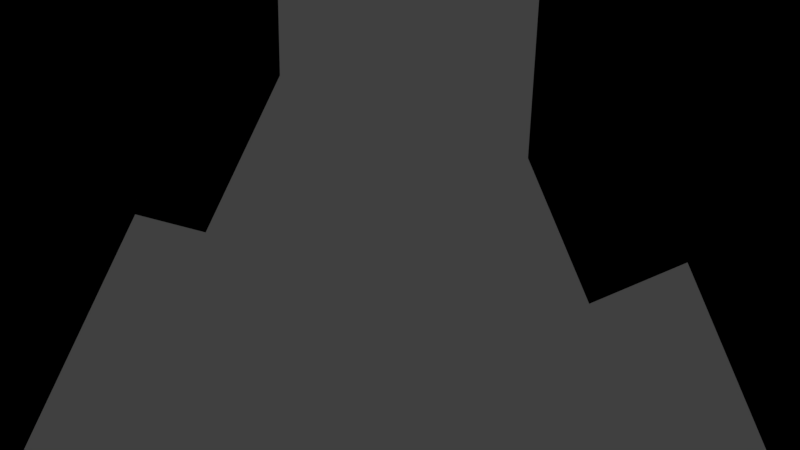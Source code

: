 # Source: downtown_generic_simpler.blend  (saved by Blender 2.78.0; exported with 4.5.12 LTS)
import bpy
from mathutils import Matrix  # noqa: F401  (used for matrix-valued properties, if any)

bpy.ops.wm.read_factory_settings(use_empty=True)
scene = bpy.context.scene
scene.name = 'Scene'

# ---- collections
col_collection_1 = bpy.data.collections.new('Collection 1'); scene.collection.children.link(col_collection_1)

# ---- materials (node trees are filled in below, after node groups)
mat_material = bpy.data.materials.new('Material')
mat_material.alpha_threshold = 0.0
mat_material.use_transparent_shadow = False
mat_material.roughness = 0.5
mat_material.line_color = (0.0, 0.0, 0.0, 1.0)

# ---- material node trees

# ---- world
world_world = bpy.data.worlds.new('World'); scene.world = world_world
world_world.color = (0.05088, 0.05088, 0.05088)
world_world.use_sun_shadow = False
world_world.sun_shadow_jitter_overblur = 0.0
world_world.cycles.sampling_method = 'MANUAL'

# ---- cameras
cam_camera = bpy.data.cameras.new('Camera')
cam_camera.clip_end = 100.0
cam_camera.lens = 35.0
cam_camera.sensor_width = 32.0
cam_camera.sensor_height = 18.0
cam_camera.ortho_scale = 7.314
cam_camera.dof.focus_distance = 0.0
cam_camera.dof.aperture_fstop = 128.0

# ---- lights
light_lamp_003 = bpy.data.lights.new('Lamp.003', 'POINT')
light_lamp_003.transmission_factor = 0.0
light_lamp_003.cutoff_distance = 30.0
light_lamp_003.energy = 100.0
light_lamp_003.shadow_buffer_clip_start = 1.001
light_lamp_003.shadow_soft_size = 0.1
light_lamp_003.shadow_maximum_resolution = 0.006
light_lamp_003.use_absolute_resolution = True
light_lamp_002 = bpy.data.lights.new('Lamp.002', 'POINT')
light_lamp_002.transmission_factor = 0.0
light_lamp_002.cutoff_distance = 30.0
light_lamp_002.energy = 100.0
light_lamp_002.shadow_buffer_clip_start = 1.001
light_lamp_002.shadow_soft_size = 0.1
light_lamp_002.shadow_maximum_resolution = 0.006
light_lamp_002.use_absolute_resolution = True
light_lamp_001 = bpy.data.lights.new('Lamp.001', 'POINT')
light_lamp_001.transmission_factor = 0.0
light_lamp_001.cutoff_distance = 30.0
light_lamp_001.energy = 100.0
light_lamp_001.shadow_buffer_clip_start = 1.001
light_lamp_001.shadow_soft_size = 0.1
light_lamp_001.shadow_maximum_resolution = 0.006
light_lamp_001.use_absolute_resolution = True
light_lamp = bpy.data.lights.new('Lamp', 'POINT')
light_lamp.transmission_factor = 0.0
light_lamp.cutoff_distance = 30.0
light_lamp.energy = 100.0
light_lamp.shadow_buffer_clip_start = 1.001
light_lamp.shadow_soft_size = 0.1
light_lamp.shadow_maximum_resolution = 0.006
light_lamp.use_absolute_resolution = True

# ---- meshes
me_cube = bpy.data.meshes.new('Cube')
me_cube.from_pydata([(39.72, -77.39, -184.6), (-78.82, -77.38, -184.6), (-78.82, 77.5, -184.6), (78.95, 77.5, -58.0), (78.95, -77.39, -58.0), (-78.82, -77.38, -58.0), (-78.82, 77.5, -58.0), (78.95, 77.5, -73.26), (-78.82, -77.38, -73.26), (-78.82, 77.5, -73.26), (39.72, 77.5, -184.6), (78.95, -77.39, -73.26), (39.72, 77.5, -79.02), (-78.82, -77.38, -79.02), (-78.82, 77.5, -79.02), (39.72, -77.39, -79.02), (64.43, 62.98, 217.5), (64.43, -62.86, 217.5), (-64.29, 62.98, 217.5), (-64.29, -62.86, 217.5), (78.95, 77.5, 217.5), (78.95, -77.39, 217.5), (-78.82, 77.5, 217.5), (-78.82, -77.38, 217.5), (64.43, 62.98, 209.2), (64.43, -62.86, 209.2), (-64.29, 62.98, 209.2), (-64.29, -62.86, 209.2), (-78.82, -55.26, -184.6), (-78.82, -33.13, -184.6), (-78.82, -11.01, -184.6), (-78.82, 11.12, -184.6), (-78.82, 33.25, -184.6), (-78.82, 55.37, -184.6), (73.39, 49.55, -52.17), (73.39, 39.07, -52.17), (73.39, 5.292, -52.17), (73.39, -5.178, -52.17), (73.39, -38.96, -52.17), (73.39, -49.43, -52.17), (-72.62, -50.02, -52.76), (-72.62, -38.37, -52.76), (-72.62, -5.77, -52.76), (-72.62, 5.885, -52.76), (-72.62, 38.48, -52.76), (-72.62, 50.14, -52.76), (-2.302, 0.0572, -184.6), (78.95, 55.37, -73.26), (78.95, 33.25, -73.26), (78.95, 11.12, -73.26), (78.95, -11.01, -73.26), (78.95, -33.13, -73.26), (78.95, -55.26, -73.26), (39.72, 55.37, -79.02), (39.72, 33.25, -79.02), (39.72, 11.12, -79.02), (39.72, -11.01, -79.02), (39.72, -33.13, -79.02), (39.72, -55.26, -79.02), (78.95, 55.37, 217.5), (78.95, 33.25, 217.5), (78.95, 11.12, 217.5), (78.95, -11.01, 217.5), (78.95, -33.13, 217.5), (78.95, -55.26, 217.5), (-78.82, -55.26, 217.5), (-78.82, -33.13, 217.5), (-78.82, -11.01, 217.5), (-78.82, 11.12, 217.5), (-78.82, 33.25, 217.5), (-78.82, 55.37, 217.5), (64.43, 45.0, 217.5), (64.43, 27.02, 217.5), (64.43, 9.045, 217.5), (64.43, -8.931, 217.5), (64.43, -26.91, 217.5), (64.43, -44.88, 217.5), (-64.29, -44.88, 217.5), (-64.29, -26.91, 217.5), (-64.29, -8.931, 217.5), (-64.29, 9.046, 217.5), (-64.29, 27.02, 217.5), (-64.29, 45.0, 217.5), (64.43, 45.0, 209.2), (64.43, 27.02, 209.2), (64.43, 9.045, 209.2), (64.43, -8.931, 209.2), (64.43, -26.91, 209.2), (64.43, -44.88, 209.2), (-64.29, -44.88, 209.2), (-64.29, -26.91, 209.2), (-64.29, -8.931, 209.2), (-64.29, 9.046, 209.2), (-64.29, 27.02, 209.2), (-64.29, 45.0, 209.2), (59.33, 77.5, -76.14), (-78.82, -77.38, -76.14), (-78.82, 77.5, -76.14), (59.33, -77.39, -76.14), (59.33, 55.37, -76.14), (59.33, 33.25, -76.14), (59.33, 11.12, -76.14), (59.33, -11.01, -76.14), (59.33, -33.13, -76.14), (59.33, -55.26, -76.14), (59.18, 77.5, -124.1), (78.64, 77.5, -124.1), (59.18, -77.39, -124.1), (78.64, -77.39, -124.1), (78.64, -55.26, -124.1), (78.64, 55.37, -124.1), (78.64, 33.25, -124.1), (78.64, 11.12, -124.1), (78.64, -11.01, -124.1), (78.64, -33.13, -124.1), (59.13, 55.37, -132.7), (59.13, 33.25, -132.7), (59.13, 11.12, -132.7), (59.13, -11.01, -132.7), (59.13, -33.13, -132.7), (59.13, -55.26, -132.7), (78.95, -77.39, 205.9), (-78.82, -77.38, 205.9), (78.95, 77.5, 205.9), (-78.82, 77.5, 205.9), (-72.62, 50.14, 200.7), (-72.62, 38.48, 200.7), (-72.62, 5.885, 200.7), (-72.62, -5.77, 200.7), (-72.62, -38.37, 200.7), (-72.62, -50.02, 200.7), (73.39, -49.43, 200.1), (73.39, -38.96, 200.1), (73.39, -5.178, 200.1), (73.39, 5.292, 200.1), (73.39, 39.07, 200.1), (73.39, 49.55, 200.1), (78.95, 55.37, -58.0), (78.95, 33.25, -58.0), (78.95, 11.12, -58.0), (78.95, -11.01, -58.0), (78.95, -33.13, -58.0), (78.95, -55.26, -58.0), (78.95, -55.26, 205.9), (78.95, -33.13, 205.9), (78.95, -11.01, 205.9), (78.95, 11.12, 205.9), (78.95, 33.25, 205.9), (78.95, 55.37, 205.9), (-78.82, -77.38, -124.1), (39.72, 77.5, -124.1), (39.72, -77.39, -124.1), (39.72, 55.37, -124.1), (39.72, 33.25, -124.1), (39.72, 11.12, -124.1), (39.72, -11.01, -124.1), (39.72, -33.13, -124.1), (39.72, -55.26, -124.1), (78.64, -55.26, -184.6), (78.64, -77.39, -184.6), (78.64, 77.5, -184.6), (78.64, 55.37, -184.6), (78.64, 33.25, -184.6), (78.64, 11.12, -184.6), (78.64, -11.01, -184.6), (78.64, -33.13, -184.6), (59.18, -55.26, -124.1), (-78.82, -77.38, -101.6), (59.18, 55.37, -124.1), (59.18, 77.5, -184.6), (59.18, -33.13, -124.1), (59.18, -11.01, -124.1), (59.18, -77.39, -184.6), (59.18, 11.12, -124.1), (59.18, 33.25, -124.1), (39.72, 77.5, -101.6), (39.72, -77.39, -101.6), (39.72, 55.37, -101.6), (39.72, 33.25, -101.6), (39.72, 11.12, -101.6), (39.72, -11.01, -101.6), (39.72, -33.13, -101.6), (39.72, -55.26, -101.6), (32.58, 55.37, -79.02), (32.58, 33.25, -79.02), (32.58, 11.12, -79.02), (32.58, -11.01, -79.02), (32.58, -33.13, -79.02), (32.58, -55.26, -79.02), (32.58, 55.37, -101.6), (32.58, 55.37, -124.1), (32.58, 33.25, -101.6), (32.58, 33.25, -124.1), (32.58, 11.12, -101.6), (32.58, 11.12, -124.1), (32.58, -11.01, -101.6), (32.58, -11.01, -124.1), (32.58, -33.13, -101.6), (32.58, -33.13, -124.1), (32.58, -55.26, -101.6), (32.58, -55.26, -124.1), (-78.82, -55.26, -58.0), (-78.82, -33.13, -58.0), (-78.82, -11.01, -58.0), (-78.82, 11.12, -58.0), (-78.82, 33.25, -58.0), (-78.82, 55.37, -58.0), (-78.82, 55.37, 205.9), (-78.82, 33.25, 205.9), (-78.82, 11.12, 205.9), (-78.82, -11.01, 205.9), (-78.82, -33.13, 205.9), (-78.82, -55.26, 205.9), (22.78, -77.39, -184.6), (5.849, -77.39, -184.6), (-11.08, -77.39, -184.6), (-28.02, -77.39, -184.6), (-44.95, -77.39, -184.6), (-61.88, -77.38, -184.6), (50.24, 67.88, -51.83), (40.05, 67.88, -51.83), (5.164, 67.88, -51.83), (-5.028, 67.88, -51.83), (-39.91, 67.88, -51.83), (-50.11, 67.88, -51.83), (51.09, -70.4, -52.67), (39.2, -70.4, -52.67), (6.009, -70.4, -52.67), (-5.873, -70.4, -52.67), (-39.07, -70.4, -52.67), (-50.95, -70.4, -52.67), (56.41, 77.5, -73.26), (33.88, 77.5, -73.26), (11.34, 77.5, -73.26), (-11.2, 77.5, -73.26), (-33.74, 77.5, -73.26), (-56.28, 77.5, -73.26), (22.78, 77.5, -79.02), (5.849, 77.5, -79.02), (-11.08, 77.5, -79.02), (-28.02, 77.5, -79.02), (-44.95, 77.5, -79.02), (-61.88, 77.5, -79.02), (22.78, 77.5, -184.6), (5.849, 77.5, -184.6), (-11.08, 77.5, -184.6), (-28.02, 77.5, -184.6), (-44.95, 77.5, -184.6), (-61.88, 77.5, -184.6), (56.41, -77.39, -73.26), (33.88, -77.39, -73.26), (11.34, -77.39, -73.26), (-11.2, -77.39, -73.26), (-33.74, -77.38, -73.26), (-56.28, -77.38, -73.26), (22.78, -77.39, -79.02), (5.849, -77.39, -79.02), (-11.08, -77.39, -79.02), (-28.02, -77.38, -79.02), (-44.95, -77.38, -79.02), (-61.88, -77.38, -79.02), (56.41, 77.5, 217.5), (33.88, 77.5, 217.5), (11.34, 77.5, 217.5), (-11.2, 77.5, 217.5), (-33.74, 77.5, 217.5), (-56.28, 77.5, 217.5), (56.41, -77.39, 217.5), (33.88, -77.39, 217.5), (11.34, -77.39, 217.5), (-11.2, -77.39, 217.5), (-33.74, -77.39, 217.5), (-56.28, -77.38, 217.5), (46.04, 62.98, 217.5), (27.65, 62.98, 217.5), (9.263, 62.98, 217.5), (-9.126, 62.98, 217.5), (-27.52, 62.98, 217.5), (-45.9, 62.98, 217.5), (46.04, -62.86, 217.5), (27.65, -62.86, 217.5), (9.263, -62.86, 217.5), (-9.126, -62.86, 217.5), (-27.52, -62.86, 217.5), (-45.9, -62.86, 217.5), (46.04, 62.98, 209.2), (27.65, 62.98, 209.2), (9.263, 62.98, 209.2), (-9.126, 62.98, 209.2), (-27.52, 62.98, 209.2), (-45.9, 62.98, 209.2), (46.04, -62.86, 209.2), (27.65, -62.86, 209.2), (9.263, -62.86, 209.2), (-9.126, -62.86, 209.2), (-27.52, -62.86, 209.2), (-45.9, -62.86, 209.2), (0.06806, 0.05719, 209.2), (39.6, 77.5, -76.14), (19.86, 77.5, -76.14), (0.1266, 77.5, -76.14), (-19.61, 77.5, -76.14), (-39.35, 77.5, -76.14), (-59.08, 77.5, -76.14), (39.6, -77.39, -76.14), (19.86, -77.39, -76.14), (0.1266, -77.39, -76.14), (-19.61, -77.38, -76.14), (-39.35, -77.38, -76.14), (-59.08, -77.38, -76.14), (-50.11, 67.88, 199.7), (-39.91, 67.88, 199.7), (-5.028, 67.88, 199.7), (5.164, 67.88, 199.7), (40.05, 67.88, 199.7), (50.24, 67.88, 199.7), (51.09, -70.4, 200.6), (39.2, -70.4, 200.6), (6.009, -70.4, 200.6), (-5.873, -70.4, 200.6), (-39.07, -70.4, 200.6), (-50.95, -70.4, 200.6), (56.41, 77.5, -58.0), (33.88, 77.5, -58.0), (11.34, 77.5, -58.0), (-11.2, 77.5, -58.0), (-33.74, 77.5, -58.0), (-56.28, 77.5, -58.0), (-56.28, 77.5, 205.9), (-33.74, 77.5, 205.9), (-11.2, 77.5, 205.9), (11.34, 77.5, 205.9), (33.88, 77.5, 205.9), (56.41, 77.5, 205.9), (56.41, -77.39, -58.0), (33.88, -77.39, -58.0), (11.34, -77.39, -58.0), (-11.2, -77.39, -58.0), (-33.74, -77.39, -58.0), (-56.28, -77.38, -58.0), (56.41, -77.39, 205.9), (33.88, -77.39, 205.9), (11.34, -77.39, 205.9), (-11.2, -77.39, 205.9), (-33.74, -77.39, 205.9), (-56.28, -77.38, 205.9)], [], [(46, 218, 1, 28), (340, 121, 21, 267), (52, 142, 4, 11), (254, 339, 5, 8), (33, 206, 6, 9), (327, 236, 9, 6), (33, 9, 97), (309, 254, 8, 96), (95, 7, 106, 105), (182, 58, 15, 176), (218, 260, 13, 167), (33, 14, 2), (303, 242, 14, 97), (279, 17, 25, 291), (148, 123, 20, 59), (212, 122, 23, 65), (328, 124, 22, 266), (76, 17, 21, 64), (273, 16, 20, 261), (284, 19, 23, 272), (82, 18, 22, 70), (297, 89, 27, 296), (71, 16, 24, 83), (77, 19, 27, 89), (278, 18, 26, 290), (18, 82, 94, 26), (82, 81, 93, 94), (81, 80, 92, 93), (80, 79, 91, 92), (79, 78, 90, 91), (78, 77, 89, 90), (17, 76, 88, 25), (76, 75, 87, 88), (75, 74, 86, 87), (74, 73, 85, 86), (73, 72, 84, 85), (72, 71, 83, 84), (290, 26, 94, 297), (297, 94, 93), (297, 93, 92), (297, 92, 91), (297, 91, 90), (297, 90, 89), (19, 77, 65, 23), (77, 78, 66, 65), (78, 79, 67, 66), (79, 80, 68, 67), (80, 81, 69, 68), (81, 82, 70, 69), (16, 71, 59, 20), (71, 72, 60, 59), (72, 73, 61, 60), (73, 74, 62, 61), (74, 75, 63, 62), (75, 76, 64, 63), (124, 207, 70, 22), (207, 208, 69, 70), (208, 209, 68, 69), (209, 210, 67, 68), (210, 211, 66, 67), (211, 212, 65, 66), (121, 143, 64, 21), (143, 144, 63, 64), (144, 145, 62, 63), (145, 146, 61, 62), (146, 147, 60, 61), (147, 148, 59, 60), (167, 13, 28), (175, 12, 53, 177), (157, 156, 198, 200), (178, 54, 55, 179), (56, 180, 195, 186), (180, 56, 57, 181), (182, 157, 200, 199), (48, 49, 112, 111), (99, 47, 48, 100), (52, 11, 108, 109), (101, 49, 50, 102), (101, 100, 116, 117), (103, 51, 52, 104), (96, 8, 28), (8, 5, 201, 28), (28, 201, 202, 29), (29, 202, 203, 30), (30, 203, 204, 31), (31, 204, 205, 32), (32, 205, 206, 33), (7, 3, 137, 47), (47, 137, 138, 48), (48, 138, 139, 49), (49, 139, 140, 50), (50, 140, 141, 51), (51, 141, 142, 52), (248, 46, 33, 2), (46, 32, 33), (46, 31, 32), (46, 30, 31), (46, 29, 30), (46, 28, 29), (13, 96, 28), (57, 103, 104, 58), (56, 102, 103, 57), (55, 101, 102, 56), (54, 100, 101, 55), (53, 99, 100, 54), (12, 95, 99, 53), (236, 303, 97, 9), (58, 104, 98, 15), (260, 309, 96, 13), (33, 97, 14), (120, 109, 108, 107), (105, 106, 110, 115), (116, 111, 112, 117), (118, 113, 114, 119), (47, 99, 115, 110), (99, 95, 105, 115), (100, 48, 111, 116), (50, 51, 114, 113), (49, 101, 117, 112), (98, 104, 120, 107), (102, 50, 113, 118), (51, 103, 119, 114), (103, 102, 118, 119), (11, 98, 107, 108), (7, 47, 110, 106), (104, 52, 109, 120), (35, 34, 136, 135), (139, 138, 147, 146), (37, 36, 134, 133), (141, 140, 145, 144), (39, 38, 132, 131), (4, 142, 143, 121), (41, 40, 130, 129), (203, 202, 211, 210), (43, 42, 128, 127), (205, 204, 209, 208), (45, 44, 126, 125), (6, 206, 207, 124), (327, 6, 124, 328), (201, 5, 122, 212), (137, 3, 123, 148), (334, 4, 121, 340), (34, 35, 138, 137), (36, 37, 140, 139), (38, 39, 142, 141), (39, 131, 143, 142), (132, 38, 141, 144), (37, 133, 145, 140), (134, 36, 139, 146), (35, 135, 147, 138), (136, 34, 137, 148), (135, 136, 148, 147), (133, 134, 146, 145), (131, 132, 144, 143), (46, 161, 162), (169, 105, 106, 160), (170, 166, 109, 114), (46, 169, 160, 161), (166, 107, 108, 109), (105, 168, 110, 106), (1, 149, 28), (218, 149, 1), (46, 165, 158), (165, 114, 109, 158), (164, 113, 114, 165), (163, 112, 113, 164), (162, 111, 112, 163), (161, 110, 111, 162), (160, 106, 110, 161), (158, 109, 108, 159), (171, 170, 114, 113), (107, 172, 159, 108), (46, 162, 163), (173, 171, 113, 112), (46, 163, 164), (174, 173, 112, 111), (172, 46, 158, 159), (46, 164, 165), (168, 174, 111, 110), (152, 153, 174, 168), (0, 46, 172), (153, 154, 173, 174), (154, 155, 171, 173), (151, 0, 172, 107), (155, 156, 170, 171), (150, 152, 168, 105), (157, 151, 107, 166), (46, 10, 169), (156, 157, 166, 170), (10, 150, 105, 169), (242, 248, 2, 14), (53, 54, 184, 183), (155, 180, 181, 156), (179, 55, 185, 193), (153, 178, 179, 154), (156, 181, 197, 198), (150, 175, 177, 152), (149, 167, 28), (218, 167, 149), (157, 182, 176, 151), (189, 183, 184, 191), (193, 185, 186, 195), (197, 187, 188, 199), (198, 197, 199, 200), (194, 193, 195, 196), (190, 189, 191, 192), (181, 57, 187, 197), (55, 56, 186, 185), (58, 182, 199, 188), (152, 177, 189, 190), (155, 154, 194, 196), (178, 153, 192, 191), (57, 58, 188, 187), (154, 179, 193, 194), (177, 53, 183, 189), (153, 152, 190, 192), (180, 155, 196, 195), (54, 178, 191, 184), (40, 41, 202, 201), (42, 43, 204, 203), (44, 45, 206, 205), (45, 125, 207, 206), (126, 44, 205, 208), (43, 127, 209, 204), (128, 42, 203, 210), (41, 129, 211, 202), (130, 40, 201, 212), (129, 130, 212, 211), (127, 128, 210, 209), (125, 126, 208, 207), (151, 176, 213), (12, 175, 243, 237), (237, 243, 244, 238), (238, 244, 245, 239), (239, 245, 246, 240), (240, 246, 247, 241), (241, 247, 248, 242), (175, 150, 243), (0, 151, 213), (5, 339, 345, 122), (230, 229, 320, 321), (338, 337, 343, 344), (228, 227, 318, 319), (336, 335, 341, 342), (226, 225, 316, 317), (3, 322, 333, 123), (219, 220, 314, 315), (323, 324, 331, 332), (221, 222, 312, 313), (325, 326, 329, 330), (223, 224, 310, 311), (15, 98, 304, 255), (255, 304, 305, 256), (256, 305, 306, 257), (257, 306, 307, 258), (258, 307, 308, 259), (259, 308, 309, 260), (7, 95, 298, 231), (231, 298, 299, 232), (232, 299, 300, 233), (233, 300, 301, 234), (234, 301, 302, 235), (235, 302, 303, 236), (10, 46, 243), (243, 46, 244), (244, 46, 245), (245, 46, 246), (246, 46, 247), (247, 46, 248), (87, 297, 88), (86, 297, 87), (85, 297, 86), (84, 297, 85), (83, 297, 84), (24, 285, 297, 83), (285, 286, 297), (286, 287, 297), (287, 288, 297), (288, 289, 297), (289, 290, 297), (16, 273, 285, 24), (273, 274, 286, 285), (274, 275, 287, 286), (275, 276, 288, 287), (276, 277, 289, 288), (277, 278, 290, 289), (88, 297, 291, 25), (297, 292, 291), (297, 293, 292), (297, 294, 293), (297, 295, 294), (297, 296, 295), (17, 279, 267, 21), (279, 280, 268, 267), (280, 281, 269, 268), (281, 282, 270, 269), (282, 283, 271, 270), (283, 284, 272, 271), (18, 278, 266, 22), (278, 277, 265, 266), (277, 276, 264, 265), (276, 275, 263, 264), (275, 274, 262, 263), (274, 273, 261, 262), (123, 333, 261, 20), (333, 332, 262, 261), (332, 331, 263, 262), (331, 330, 264, 263), (330, 329, 265, 264), (329, 328, 266, 265), (19, 284, 296, 27), (284, 283, 295, 296), (283, 282, 294, 295), (282, 281, 293, 294), (281, 280, 292, 293), (280, 279, 291, 292), (95, 12, 237, 298), (298, 237, 238, 299), (299, 238, 239, 300), (300, 239, 240, 301), (301, 240, 241, 302), (302, 241, 242, 303), (176, 15, 255, 213), (213, 255, 256, 214), (214, 256, 257, 215), (215, 257, 258, 216), (216, 258, 259, 217), (217, 259, 260, 218), (98, 11, 249, 304), (304, 249, 250, 305), (305, 250, 251, 306), (306, 251, 252, 307), (307, 252, 253, 308), (308, 253, 254, 309), (3, 7, 231, 322), (322, 231, 232, 323), (323, 232, 233, 324), (324, 233, 234, 325), (325, 234, 235, 326), (326, 235, 236, 327), (150, 10, 243), (11, 4, 334, 249), (249, 334, 335, 250), (250, 335, 336, 251), (251, 336, 337, 252), (252, 337, 338, 253), (253, 338, 339, 254), (122, 345, 272, 23), (345, 344, 271, 272), (344, 343, 270, 271), (343, 342, 269, 270), (342, 341, 268, 269), (341, 340, 267, 268), (46, 0, 213), (46, 213, 214), (46, 214, 215), (46, 215, 216), (46, 216, 217), (46, 217, 218), (220, 219, 322, 323), (222, 221, 324, 325), (224, 223, 326, 327), (311, 310, 328, 329), (313, 312, 330, 331), (315, 314, 332, 333), (219, 315, 333, 322), (314, 220, 323, 332), (221, 313, 331, 324), (312, 222, 325, 330), (223, 311, 329, 326), (310, 224, 327, 328), (225, 226, 335, 334), (227, 228, 337, 336), (229, 230, 339, 338), (317, 316, 340, 341), (319, 318, 342, 343), (321, 320, 344, 345), (230, 321, 345, 339), (320, 229, 338, 344), (228, 319, 343, 337), (318, 227, 336, 342), (226, 317, 341, 335), (316, 225, 334, 340)])
_uv = me_cube.uv_layers.new(name='UVMap')
_uv.uv.foreach_set('vector', [0.176, 0.3375, 0.1345, 0.3019, 0.1345, 0.2917, 0.1464, 0.2917, 0.1466, 0.05699, 0.1345, 0.05699, 0.1345, 0.05, 0.1466, 0.05, 0.2901, 0.2246, 0.2901, 0.2155, 0.302, 0.2155, 0.302, 0.2246, 0.207, 0.2246, 0.207, 0.2155, 0.219, 0.2155, 0.219, 0.2246, 0.3138, 0.05, 0.3138, 0.1261, 0.302, 0.1261, 0.302, 0.1169, 0.06207, 0.2155, 0.06207, 0.2246, 0.05, 0.2246, 0.05, 0.2155, 0.3138, 0.05, 0.302, 0.1169, 0.302, 0.1152, 0.2085, 0.2264, 0.207, 0.2246, 0.219, 0.2246, 0.219, 0.2264, 0.124, 0.2264, 0.1345, 0.2246, 0.1344, 0.2552, 0.1239, 0.2552, 0.1924, 0.3996, 0.1924, 0.4132, 0.1806, 0.4132, 0.1806, 0.3996, 0.21, 0.2915, 0.21, 0.2281, 0.219, 0.2281, 0.219, 0.2416, 0.3138, 0.05, 0.302, 0.1134, 0.302, 0.05, 0.06057, 0.2264, 0.05907, 0.2281, 0.05, 0.2281, 0.05, 0.2264, 0.3849, 0.3652, 0.3849, 0.3542, 0.3894, 0.3542, 0.3894, 0.3652, 0.2309, 0.05699, 0.219, 0.05699, 0.219, 0.05, 0.2309, 0.05, 0.3731, 0.2845, 0.3849, 0.2845, 0.3849, 0.2915, 0.3731, 0.2915, 0.06207, 0.05699, 0.05, 0.05699, 0.05, 0.05, 0.06207, 0.05, 0.06741, 0.3002, 0.05778, 0.3002, 0.05, 0.2915, 0.06185, 0.2915, 0.1252, 0.3113, 0.1252, 0.3002, 0.133, 0.2915, 0.133, 0.3051, 0.05778, 0.3665, 0.05778, 0.3775, 0.05, 0.3863, 0.05, 0.3727, 0.1155, 0.3775, 0.1252, 0.3775, 0.133, 0.3863, 0.1211, 0.3863, 0.2527, 0.3302, 0.2287, 0.3688, 0.219, 0.3688, 0.219, 0.3578, 0.2814, 0.3796, 0.2814, 0.3688, 0.2859, 0.3688, 0.2859, 0.3796, 0.2814, 0.4336, 0.2814, 0.4444, 0.2769, 0.4444, 0.2769, 0.4336, 0.3957, 0.4205, 0.3957, 0.4316, 0.3913, 0.4316, 0.3913, 0.4205, 0.2814, 0.3688, 0.2814, 0.3796, 0.2769, 0.3796, 0.2769, 0.3688, 0.2814, 0.3796, 0.2814, 0.3904, 0.2769, 0.3904, 0.2769, 0.3796, 0.2814, 0.3904, 0.2814, 0.4012, 0.2769, 0.4012, 0.2769, 0.3904, 0.2814, 0.4012, 0.2814, 0.412, 0.2769, 0.412, 0.2769, 0.4012, 0.2814, 0.412, 0.2814, 0.4228, 0.2769, 0.4228, 0.2769, 0.412, 0.2814, 0.4228, 0.2814, 0.4336, 0.2769, 0.4336, 0.2769, 0.4228, 0.2814, 0.4443, 0.2814, 0.4336, 0.2859, 0.4336, 0.2859, 0.4443, 0.2814, 0.4336, 0.2814, 0.4228, 0.2859, 0.4228, 0.2859, 0.4336, 0.2814, 0.4228, 0.2814, 0.412, 0.2859, 0.412, 0.2859, 0.4228, 0.2814, 0.412, 0.2814, 0.4012, 0.2859, 0.4012, 0.2859, 0.412, 0.2814, 0.4012, 0.2814, 0.3904, 0.2859, 0.3904, 0.2859, 0.4012, 0.2814, 0.3904, 0.2814, 0.3796, 0.2859, 0.3796, 0.2859, 0.3904, 0.2864, 0.3578, 0.2864, 0.3688, 0.2768, 0.3688, 0.2527, 0.3302, 0.2527, 0.3302, 0.2768, 0.3688, 0.2672, 0.3688, 0.2527, 0.3302, 0.2672, 0.3688, 0.2576, 0.3688, 0.2527, 0.3302, 0.2576, 0.3688, 0.2479, 0.3688, 0.2527, 0.3302, 0.2479, 0.3688, 0.2383, 0.3688, 0.2527, 0.3302, 0.2383, 0.3688, 0.2287, 0.3688, 0.05778, 0.3775, 0.06741, 0.3775, 0.06185, 0.3863, 0.05, 0.3863, 0.06741, 0.3775, 0.07703, 0.3775, 0.0737, 0.3863, 0.06185, 0.3863, 0.07703, 0.3775, 0.08666, 0.3775, 0.08555, 0.3863, 0.0737, 0.3863, 0.08666, 0.3775, 0.09629, 0.3775, 0.0974, 0.3863, 0.08555, 0.3863, 0.09629, 0.3775, 0.1059, 0.3775, 0.1093, 0.3863, 0.0974, 0.3863, 0.1059, 0.3775, 0.1155, 0.3775, 0.1211, 0.3863, 0.1093, 0.3863, 0.1252, 0.3002, 0.1155, 0.3002, 0.1211, 0.2915, 0.133, 0.2915, 0.1155, 0.3002, 0.1059, 0.3002, 0.1093, 0.2915, 0.1211, 0.2915, 0.1059, 0.3002, 0.09629, 0.3002, 0.0974, 0.2915, 0.1093, 0.2915, 0.09629, 0.3002, 0.08666, 0.3002, 0.08555, 0.2915, 0.0974, 0.2915, 0.08666, 0.3002, 0.07703, 0.3002, 0.0737, 0.2915, 0.08555, 0.2915, 0.07703, 0.3002, 0.06741, 0.3002, 0.06185, 0.2915, 0.0737, 0.2915, 0.302, 0.2845, 0.3138, 0.2845, 0.3138, 0.2915, 0.302, 0.2915, 0.3138, 0.2845, 0.3257, 0.2845, 0.3257, 0.2915, 0.3138, 0.2915, 0.3257, 0.2845, 0.3375, 0.2845, 0.3375, 0.2915, 0.3257, 0.2915, 0.3375, 0.2845, 0.3494, 0.2845, 0.3494, 0.2915, 0.3375, 0.2915, 0.3494, 0.2845, 0.3612, 0.2845, 0.3612, 0.2915, 0.3494, 0.2915, 0.3612, 0.2845, 0.3731, 0.2845, 0.3731, 0.2915, 0.3612, 0.2915, 0.302, 0.05699, 0.2901, 0.05699, 0.2901, 0.05, 0.302, 0.05, 0.2901, 0.05699, 0.2783, 0.05699, 0.2783, 0.05, 0.2901, 0.05, 0.2783, 0.05699, 0.2664, 0.05699, 0.2664, 0.05, 0.2783, 0.05, 0.2664, 0.05699, 0.2546, 0.05699, 0.2546, 0.05, 0.2664, 0.05, 0.2546, 0.05699, 0.2427, 0.05699, 0.2427, 0.05, 0.2546, 0.05, 0.2427, 0.05699, 0.2309, 0.05699, 0.2309, 0.05, 0.2427, 0.05, 0.3849, 0.0999, 0.3849, 0.1134, 0.3731, 0.05, 0.1687, 0.3996, 0.1687, 0.4132, 0.1569, 0.4132, 0.1569, 0.3996, 0.3478, 0.3712, 0.3478, 0.3579, 0.3516, 0.3579, 0.3516, 0.3712, 0.05, 0.3998, 0.05, 0.3863, 0.06185, 0.3863, 0.06185, 0.3998, 0.1237, 0.3863, 0.1237, 0.3998, 0.1199, 0.3998, 0.1199, 0.3863, 0.1806, 0.3996, 0.1806, 0.4132, 0.1687, 0.4132, 0.1687, 0.3996, 0.1123, 0.3998, 0.1123, 0.3863, 0.1161, 0.3863, 0.1161, 0.3998, 0.2427, 0.2246, 0.2546, 0.2246, 0.2546, 0.2552, 0.2427, 0.2552, 0.3126, 0.3712, 0.302, 0.3713, 0.302, 0.358, 0.3126, 0.358, 0.2901, 0.2246, 0.302, 0.2246, 0.302, 0.2552, 0.2901, 0.2552, 0.3126, 0.3447, 0.302, 0.3447, 0.302, 0.3314, 0.3126, 0.3314, 0.2546, 0.4028, 0.2427, 0.4028, 0.2427, 0.3688, 0.2546, 0.3688, 0.3126, 0.3181, 0.302, 0.3182, 0.302, 0.3049, 0.3126, 0.3048, 0.3849, 0.1152, 0.3849, 0.1169, 0.3731, 0.05, 0.3849, 0.1169, 0.3849, 0.1261, 0.3731, 0.1261, 0.3731, 0.05, 0.3731, 0.05, 0.3731, 0.1261, 0.3612, 0.1261, 0.3612, 0.05, 0.3612, 0.05, 0.3612, 0.1261, 0.3494, 0.1261, 0.3494, 0.05, 0.3494, 0.05, 0.3494, 0.1261, 0.3375, 0.1261, 0.3375, 0.05, 0.3375, 0.05, 0.3375, 0.1261, 0.3257, 0.1261, 0.3257, 0.05, 0.3257, 0.05, 0.3257, 0.1261, 0.3138, 0.1261, 0.3138, 0.05, 0.219, 0.2246, 0.219, 0.2155, 0.2309, 0.2155, 0.2309, 0.2246, 0.2309, 0.2246, 0.2309, 0.2155, 0.2427, 0.2155, 0.2427, 0.2246, 0.2427, 0.2246, 0.2427, 0.2155, 0.2546, 0.2155, 0.2546, 0.2246, 0.2546, 0.2246, 0.2546, 0.2155, 0.2664, 0.2155, 0.2664, 0.2246, 0.2664, 0.2246, 0.2664, 0.2155, 0.2783, 0.2155, 0.2783, 0.2246, 0.2783, 0.2246, 0.2783, 0.2155, 0.2901, 0.2155, 0.2901, 0.2246, 0.2174, 0.3017, 0.176, 0.3375, 0.2056, 0.2915, 0.2174, 0.2915, 0.176, 0.3375, 0.1938, 0.2916, 0.2056, 0.2915, 0.176, 0.3375, 0.1819, 0.2916, 0.1938, 0.2916, 0.176, 0.3375, 0.1701, 0.2916, 0.1819, 0.2916, 0.176, 0.3375, 0.1582, 0.2917, 0.1701, 0.2916, 0.176, 0.3375, 0.1464, 0.2917, 0.1582, 0.2917, 0.3849, 0.1134, 0.3849, 0.1152, 0.3731, 0.05, 0.3231, 0.3181, 0.3126, 0.3181, 0.3126, 0.3048, 0.3231, 0.3048, 0.3231, 0.3314, 0.3126, 0.3314, 0.3126, 0.3181, 0.3231, 0.3181, 0.3231, 0.3446, 0.3126, 0.3447, 0.3126, 0.3314, 0.3231, 0.3314, 0.3231, 0.3579, 0.3126, 0.358, 0.3126, 0.3447, 0.3231, 0.3446, 0.3231, 0.3712, 0.3126, 0.3712, 0.3126, 0.358, 0.3231, 0.3579, 0.3231, 0.3845, 0.3126, 0.3845, 0.3126, 0.3712, 0.3231, 0.3712, 0.06207, 0.2246, 0.06057, 0.2264, 0.05, 0.2264, 0.05, 0.2246, 0.3231, 0.3048, 0.3126, 0.3048, 0.3126, 0.2916, 0.3231, 0.2915, 0.21, 0.2281, 0.2085, 0.2264, 0.219, 0.2264, 0.219, 0.2281, 0.3138, 0.05, 0.302, 0.1152, 0.302, 0.1134, 0.09393, 0.3864, 0.1046, 0.3863, 0.1046, 0.3995, 0.09421, 0.3995, 0.06213, 0.3863, 0.07254, 0.3863, 0.07254, 0.3996, 0.06185, 0.3997, 0.09393, 0.3995, 0.08323, 0.3997, 0.08323, 0.3864, 0.09393, 0.3863, 0.08323, 0.3995, 0.07254, 0.3997, 0.07254, 0.3864, 0.08323, 0.3863, 0.1345, 0.3861, 0.145, 0.3879, 0.145, 0.4218, 0.1346, 0.4166, 0.2309, 0.4028, 0.219, 0.4028, 0.219, 0.374, 0.2309, 0.3688, 0.348, 0.4185, 0.3375, 0.4202, 0.3375, 0.3897, 0.348, 0.3845, 0.2664, 0.2246, 0.2783, 0.2246, 0.2783, 0.2552, 0.2664, 0.2552, 0.3125, 0.3845, 0.323, 0.3863, 0.323, 0.4202, 0.3126, 0.415, 0.2546, 0.3688, 0.2664, 0.3688, 0.2664, 0.4028, 0.2546, 0.3976, 0.3125, 0.4185, 0.302, 0.4202, 0.3021, 0.3897, 0.3125, 0.3845, 0.2664, 0.3688, 0.2769, 0.3706, 0.2769, 0.4046, 0.2665, 0.3993, 0.2309, 0.3688, 0.2427, 0.3688, 0.2427, 0.4028, 0.2309, 0.4028, 0.1345, 0.2246, 0.145, 0.2264, 0.1451, 0.2552, 0.1347, 0.2552, 0.219, 0.2246, 0.2309, 0.2246, 0.2309, 0.2552, 0.219, 0.2552, 0.3375, 0.4185, 0.327, 0.4202, 0.327, 0.3897, 0.3375, 0.3845, 0.7395, 0.212, 0.7339, 0.212, 0.7339, 0.06049, 0.7395, 0.06049, 0.2546, 0.2155, 0.2427, 0.2155, 0.2427, 0.05699, 0.2546, 0.05699, 0.7632, 0.212, 0.7576, 0.212, 0.7576, 0.06049, 0.7632, 0.06049, 0.2783, 0.2155, 0.2664, 0.2155, 0.2664, 0.05699, 0.2783, 0.05699, 0.7869, 0.212, 0.7813, 0.212, 0.7813, 0.06049, 0.7869, 0.06049, 0.302, 0.2155, 0.2901, 0.2155, 0.2901, 0.05699, 0.302, 0.05699, 0.7864, 0.2915, 0.7927, 0.2915, 0.7927, 0.4437, 0.7864, 0.4437, 0.3494, 0.1261, 0.3612, 0.1261, 0.3612, 0.2845, 0.3494, 0.2845, 0.7927, 0.2915, 0.7989, 0.2915, 0.7989, 0.4437, 0.7927, 0.4437, 0.3257, 0.1261, 0.3375, 0.1261, 0.3375, 0.2845, 0.3257, 0.2845, 0.8913, 0.2021, 0.8975, 0.2021, 0.8975, 0.3543, 0.8913, 0.3543, 0.302, 0.1261, 0.3138, 0.1261, 0.3138, 0.2845, 0.302, 0.2845, 0.06207, 0.2155, 0.05, 0.2155, 0.05, 0.05699, 0.06207, 0.05699, 0.3731, 0.1261, 0.3849, 0.1261, 0.3849, 0.2845, 0.3731, 0.2845, 0.2309, 0.2155, 0.219, 0.2155, 0.219, 0.05699, 0.2309, 0.05699, 0.1466, 0.2155, 0.1345, 0.2155, 0.1345, 0.05699, 0.1466, 0.05699, 0.7339, 0.212, 0.7395, 0.212, 0.7427, 0.2155, 0.7309, 0.2155, 0.7576, 0.212, 0.7632, 0.212, 0.7664, 0.2155, 0.7546, 0.2155, 0.7813, 0.212, 0.7869, 0.212, 0.7901, 0.2155, 0.7783, 0.2155, 0.7869, 0.212, 0.7869, 0.06049, 0.7901, 0.05699, 0.7901, 0.2155, 0.7813, 0.06049, 0.7813, 0.212, 0.7783, 0.2155, 0.7783, 0.05699, 0.7632, 0.212, 0.7632, 0.06049, 0.7664, 0.05699, 0.7664, 0.2155, 0.7576, 0.06049, 0.7576, 0.212, 0.7546, 0.2155, 0.7546, 0.05699, 0.7395, 0.212, 0.7395, 0.06049, 0.7427, 0.05699, 0.7427, 0.2155, 0.7339, 0.06049, 0.7339, 0.212, 0.7309, 0.2155, 0.7309, 0.05699, 0.7253, 0.4062, 0.7253, 0.4125, 0.7222, 0.4161, 0.7222, 0.4028, 0.7285, 0.4062, 0.7285, 0.4125, 0.7253, 0.4161, 0.7253, 0.4028, 0.7285, 0.4127, 0.7285, 0.4064, 0.7317, 0.4028, 0.7317, 0.4161, 0.176, 0.3375, 0.2056, 0.386, 0.1938, 0.386, 0.1239, 0.2915, 0.1239, 0.2552, 0.1344, 0.2552, 0.1344, 0.2915, 0.3374, 0.3579, 0.3374, 0.3712, 0.327, 0.3712, 0.327, 0.3579, 0.176, 0.3375, 0.2174, 0.3743, 0.2174, 0.3859, 0.2056, 0.386, 0.3374, 0.3712, 0.3374, 0.3845, 0.327, 0.3845, 0.327, 0.3712, 0.3374, 0.2915, 0.3374, 0.3048, 0.327, 0.3048, 0.327, 0.2915, 0.3849, 0.05, 0.3849, 0.08637, 0.3731, 0.05, 0.21, 0.2915, 0.219, 0.2552, 0.219, 0.2915, 0.176, 0.3375, 0.1582, 0.3861, 0.1464, 0.3861, 0.2783, 0.2915, 0.2783, 0.2552, 0.2901, 0.2552, 0.2901, 0.2915, 0.2664, 0.2915, 0.2664, 0.2552, 0.2783, 0.2552, 0.2783, 0.2915, 0.2546, 0.2915, 0.2546, 0.2552, 0.2664, 0.2552, 0.2664, 0.2915, 0.2427, 0.2915, 0.2427, 0.2552, 0.2546, 0.2552, 0.2546, 0.2915, 0.2309, 0.2915, 0.2309, 0.2552, 0.2427, 0.2552, 0.2427, 0.2915, 0.219, 0.2915, 0.219, 0.2552, 0.2309, 0.2552, 0.2309, 0.2915, 0.2901, 0.2915, 0.2901, 0.2552, 0.302, 0.2552, 0.302, 0.2915, 0.3374, 0.3447, 0.3374, 0.3579, 0.327, 0.3579, 0.327, 0.3447, 0.1451, 0.2552, 0.1451, 0.2915, 0.1347, 0.2915, 0.1347, 0.2552, 0.176, 0.3375, 0.1938, 0.386, 0.1819, 0.386, 0.3374, 0.3314, 0.3374, 0.3447, 0.327, 0.3447, 0.327, 0.3314, 0.176, 0.3375, 0.1819, 0.386, 0.1701, 0.386, 0.3374, 0.3181, 0.3374, 0.3314, 0.327, 0.3314, 0.327, 0.3181, 0.1345, 0.3744, 0.176, 0.3375, 0.1464, 0.3861, 0.1345, 0.3861, 0.176, 0.3375, 0.1701, 0.386, 0.1582, 0.3861, 0.3374, 0.3048, 0.3374, 0.3181, 0.327, 0.3181, 0.327, 0.3048, 0.3478, 0.3048, 0.3478, 0.3181, 0.3374, 0.3181, 0.3374, 0.3048, 0.1345, 0.3628, 0.176, 0.3375, 0.1345, 0.3744, 0.3478, 0.3181, 0.3478, 0.3314, 0.3374, 0.3314, 0.3374, 0.3181, 0.3478, 0.3314, 0.3478, 0.3447, 0.3374, 0.3447, 0.3374, 0.3314, 0.1555, 0.2552, 0.1555, 0.2915, 0.1451, 0.2915, 0.1451, 0.2552, 0.3478, 0.3447, 0.3478, 0.3579, 0.3374, 0.3579, 0.3374, 0.3447, 0.3478, 0.2915, 0.3478, 0.3048, 0.3374, 0.3048, 0.3374, 0.2915, 0.3478, 0.3712, 0.3478, 0.3845, 0.3374, 0.3845, 0.3374, 0.3712, 0.176, 0.3375, 0.2174, 0.3626, 0.2174, 0.3743, 0.3478, 0.3579, 0.3478, 0.3712, 0.3374, 0.3712, 0.3374, 0.3579, 0.1135, 0.2915, 0.1135, 0.2552, 0.1239, 0.2552, 0.1239, 0.2915, 0.05907, 0.2281, 0.05907, 0.2915, 0.05, 0.2915, 0.05, 0.2281, 0.3231, 0.3712, 0.3231, 0.3579, 0.327, 0.3579, 0.327, 0.3712, 0.1806, 0.3861, 0.1806, 0.3996, 0.1687, 0.3996, 0.1687, 0.3861, 0.323, 0.3981, 0.323, 0.3845, 0.3268, 0.3845, 0.3268, 0.3981, 0.05, 0.4133, 0.05, 0.3998, 0.06185, 0.3998, 0.06185, 0.4133, 0.1161, 0.4133, 0.1161, 0.3998, 0.1199, 0.3998, 0.1199, 0.4133, 0.1687, 0.3861, 0.1687, 0.3996, 0.1569, 0.3996, 0.1569, 0.3861, 0.3849, 0.08637, 0.3849, 0.0999, 0.3731, 0.05, 0.21, 0.2915, 0.219, 0.2416, 0.219, 0.2552, 0.1924, 0.3861, 0.1924, 0.3996, 0.1806, 0.3996, 0.1806, 0.3861, 0.2043, 0.3996, 0.2043, 0.3861, 0.2161, 0.3861, 0.2161, 0.3996, 0.2043, 0.3996, 0.2043, 0.4132, 0.1924, 0.4132, 0.1924, 0.3996, 0.1569, 0.3996, 0.1569, 0.4132, 0.145, 0.4132, 0.145, 0.3996, 0.1569, 0.3861, 0.1569, 0.3996, 0.145, 0.3996, 0.145, 0.3861, 0.2043, 0.3861, 0.2043, 0.3996, 0.1924, 0.3996, 0.1924, 0.3861, 0.2043, 0.4132, 0.2043, 0.3996, 0.2161, 0.3996, 0.2161, 0.4132, 0.1161, 0.3998, 0.1161, 0.3863, 0.1199, 0.3863, 0.1199, 0.3998, 0.3231, 0.3446, 0.3231, 0.3314, 0.327, 0.3314, 0.327, 0.3447, 0.1123, 0.4133, 0.1123, 0.3998, 0.1161, 0.3998, 0.1161, 0.4133, 0.1084, 0.3863, 0.1084, 0.3998, 0.1046, 0.3998, 0.1046, 0.3863, 0.3478, 0.3447, 0.3478, 0.3314, 0.3516, 0.3314, 0.3516, 0.3447, 0.1123, 0.3998, 0.1123, 0.4133, 0.1084, 0.4133, 0.1084, 0.3998, 0.3231, 0.3181, 0.3231, 0.3048, 0.327, 0.3048, 0.327, 0.3181, 0.323, 0.4116, 0.323, 0.3981, 0.3268, 0.3981, 0.3268, 0.4116, 0.1084, 0.3998, 0.1084, 0.4133, 0.1046, 0.4133, 0.1046, 0.3998, 0.3478, 0.3181, 0.3478, 0.3048, 0.3516, 0.3048, 0.3516, 0.3181, 0.1237, 0.3998, 0.1237, 0.4133, 0.1199, 0.4133, 0.1199, 0.3998, 0.1123, 0.3863, 0.1123, 0.3998, 0.1084, 0.3998, 0.1084, 0.3863, 0.6237, 0.41, 0.6237, 0.403, 0.6271, 0.3998, 0.6271, 0.4131, 0.5903, 0.4099, 0.5903, 0.4029, 0.5937, 0.3997, 0.5937, 0.413, 0.5692, 0.4099, 0.5692, 0.4029, 0.5725, 0.3997, 0.5725, 0.413, 0.9301, 0.3574, 0.9301, 0.2052, 0.9334, 0.2021, 0.9334, 0.3606, 0.94, 0.3574, 0.94, 0.2052, 0.9434, 0.2021, 0.9434, 0.3606, 0.9367, 0.2052, 0.9367, 0.3574, 0.9334, 0.3606, 0.9334, 0.2021, 0.9434, 0.3574, 0.9434, 0.2052, 0.9467, 0.2021, 0.9467, 0.3606, 0.94, 0.2052, 0.94, 0.3574, 0.9367, 0.3606, 0.9367, 0.2021, 0.9467, 0.3574, 0.9467, 0.2052, 0.95, 0.2021, 0.95, 0.3606, 0.6334, 0.403, 0.6334, 0.41, 0.6302, 0.4131, 0.6302, 0.3998, 0.6271, 0.4098, 0.6271, 0.4028, 0.6302, 0.3998, 0.6302, 0.4131, 0.7222, 0.406, 0.7222, 0.413, 0.719, 0.4161, 0.719, 0.4028, 0.1555, 0.2552, 0.1555, 0.2416, 0.1646, 0.2915, 0.1135, 0.2281, 0.1135, 0.2416, 0.1044, 0.2915, 0.1044, 0.2281, 0.1044, 0.2281, 0.1044, 0.2915, 0.09536, 0.2915, 0.09536, 0.2281, 0.09536, 0.2281, 0.09536, 0.2915, 0.08629, 0.2915, 0.08629, 0.2281, 0.08629, 0.2281, 0.08629, 0.2915, 0.07721, 0.2915, 0.07721, 0.2281, 0.07721, 0.2281, 0.07721, 0.2915, 0.06814, 0.2915, 0.06814, 0.2281, 0.06814, 0.2281, 0.06814, 0.2915, 0.05907, 0.2915, 0.05907, 0.2281, 0.1135, 0.2416, 0.1135, 0.2552, 0.1044, 0.2915, 0.1555, 0.2915, 0.1555, 0.2552, 0.1646, 0.2915, 0.219, 0.2155, 0.207, 0.2155, 0.207, 0.05699, 0.219, 0.05699, 0.8913, 0.05, 0.8976, 0.05, 0.8976, 0.2021, 0.8913, 0.2021, 0.1949, 0.2155, 0.1828, 0.2155, 0.1828, 0.05699, 0.1949, 0.05699, 0.8913, 0.3542, 0.8849, 0.3542, 0.8849, 0.2021, 0.8913, 0.2021, 0.1707, 0.2155, 0.1587, 0.2155, 0.1587, 0.05699, 0.1707, 0.05699, 0.8913, 0.2021, 0.8849, 0.2021, 0.8849, 0.05, 0.8913, 0.05, 0.1345, 0.2155, 0.1224, 0.2155, 0.1224, 0.05699, 0.1345, 0.05699, 0.8976, 0.05, 0.9031, 0.05, 0.9031, 0.2011, 0.8976, 0.2011, 0.1104, 0.2155, 0.0983, 0.2155, 0.0983, 0.05699, 0.1104, 0.05699, 0.8834, 0.4426, 0.8779, 0.4426, 0.8779, 0.2915, 0.8834, 0.2915, 0.08622, 0.2155, 0.07415, 0.2155, 0.07415, 0.05699, 0.08622, 0.05699, 0.9028, 0.2021, 0.9082, 0.2021, 0.9082, 0.3531, 0.9028, 0.3531, 0.1555, 0.2281, 0.145, 0.2264, 0.1556, 0.2264, 0.1646, 0.2281, 0.1646, 0.2281, 0.1556, 0.2264, 0.1662, 0.2264, 0.1737, 0.2281, 0.1737, 0.2281, 0.1662, 0.2264, 0.1767, 0.2264, 0.1828, 0.2281, 0.1828, 0.2281, 0.1767, 0.2264, 0.1873, 0.2264, 0.1918, 0.2281, 0.1918, 0.2281, 0.1873, 0.2264, 0.1979, 0.2264, 0.2009, 0.2281, 0.2009, 0.2281, 0.1979, 0.2264, 0.2085, 0.2264, 0.21, 0.2281, 0.1345, 0.2246, 0.124, 0.2264, 0.1134, 0.2264, 0.1224, 0.2246, 0.1224, 0.2246, 0.1134, 0.2264, 0.1029, 0.2264, 0.1104, 0.2246, 0.1104, 0.2246, 0.1029, 0.2264, 0.09229, 0.2264, 0.0983, 0.2246, 0.0983, 0.2246, 0.09229, 0.2264, 0.08172, 0.2264, 0.08622, 0.2246, 0.08622, 0.2246, 0.08172, 0.2264, 0.07115, 0.2264, 0.07415, 0.2246, 0.07415, 0.2246, 0.07115, 0.2264, 0.06057, 0.2264, 0.06207, 0.2246, 0.2174, 0.3626, 0.176, 0.3375, 0.2174, 0.3524, 0.2174, 0.3524, 0.176, 0.3375, 0.2174, 0.3423, 0.2174, 0.3423, 0.176, 0.3375, 0.2174, 0.3321, 0.2174, 0.3321, 0.176, 0.3375, 0.2174, 0.322, 0.2174, 0.322, 0.176, 0.3375, 0.2174, 0.3118, 0.2174, 0.3118, 0.176, 0.3375, 0.2174, 0.3017, 0.2383, 0.2915, 0.2527, 0.3302, 0.2287, 0.2915, 0.2479, 0.2915, 0.2527, 0.3302, 0.2383, 0.2915, 0.2576, 0.2915, 0.2527, 0.3302, 0.2479, 0.2915, 0.2672, 0.2915, 0.2527, 0.3302, 0.2576, 0.2915, 0.2768, 0.2915, 0.2527, 0.3302, 0.2672, 0.2915, 0.2864, 0.2915, 0.2864, 0.3026, 0.2527, 0.3302, 0.2768, 0.2915, 0.2864, 0.3026, 0.2864, 0.3136, 0.2527, 0.3302, 0.2864, 0.3136, 0.2864, 0.3247, 0.2527, 0.3302, 0.2864, 0.3247, 0.2864, 0.3357, 0.2527, 0.3302, 0.2864, 0.3357, 0.2864, 0.3467, 0.2527, 0.3302, 0.2864, 0.3467, 0.2864, 0.3578, 0.2527, 0.3302, 0.3957, 0.3543, 0.3957, 0.3653, 0.3913, 0.3653, 0.3913, 0.3543, 0.3957, 0.3653, 0.3957, 0.3764, 0.3913, 0.3764, 0.3913, 0.3653, 0.3957, 0.3764, 0.3957, 0.3874, 0.3913, 0.3874, 0.3913, 0.3764, 0.3957, 0.3874, 0.3957, 0.3984, 0.3913, 0.3984, 0.3913, 0.3874, 0.3957, 0.3984, 0.3957, 0.4095, 0.3913, 0.4095, 0.3913, 0.3984, 0.3957, 0.4095, 0.3957, 0.4205, 0.3913, 0.4205, 0.3913, 0.4095, 0.2287, 0.2915, 0.2527, 0.3302, 0.219, 0.3026, 0.219, 0.2915, 0.2527, 0.3302, 0.219, 0.3136, 0.219, 0.3026, 0.2527, 0.3302, 0.219, 0.3247, 0.219, 0.3136, 0.2527, 0.3302, 0.219, 0.3357, 0.219, 0.3247, 0.2527, 0.3302, 0.219, 0.3467, 0.219, 0.3357, 0.2527, 0.3302, 0.219, 0.3578, 0.219, 0.3467, 0.05778, 0.3002, 0.05778, 0.3113, 0.05, 0.3051, 0.05, 0.2915, 0.05778, 0.3113, 0.05778, 0.3223, 0.05, 0.3186, 0.05, 0.3051, 0.05778, 0.3223, 0.05778, 0.3334, 0.05, 0.3321, 0.05, 0.3186, 0.05778, 0.3334, 0.05778, 0.3444, 0.05, 0.3457, 0.05, 0.3321, 0.05778, 0.3444, 0.05778, 0.3555, 0.05, 0.3592, 0.05, 0.3457, 0.05778, 0.3555, 0.05778, 0.3665, 0.05, 0.3727, 0.05, 0.3592, 0.1252, 0.3775, 0.1252, 0.3665, 0.133, 0.3727, 0.133, 0.3863, 0.1252, 0.3665, 0.1252, 0.3555, 0.133, 0.3592, 0.133, 0.3727, 0.1252, 0.3555, 0.1252, 0.3444, 0.133, 0.3457, 0.133, 0.3592, 0.1252, 0.3444, 0.1252, 0.3334, 0.133, 0.3321, 0.133, 0.3457, 0.1252, 0.3334, 0.1252, 0.3223, 0.133, 0.3186, 0.133, 0.3321, 0.1252, 0.3223, 0.1252, 0.3113, 0.133, 0.3051, 0.133, 0.3186, 0.1345, 0.05699, 0.1224, 0.05699, 0.1224, 0.05, 0.1345, 0.05, 0.1224, 0.05699, 0.1104, 0.05699, 0.1104, 0.05, 0.1224, 0.05, 0.1104, 0.05699, 0.0983, 0.05699, 0.0983, 0.05, 0.1104, 0.05, 0.0983, 0.05699, 0.08622, 0.05699, 0.08622, 0.05, 0.0983, 0.05, 0.08622, 0.05699, 0.07415, 0.05699, 0.07415, 0.05, 0.08622, 0.05, 0.07415, 0.05699, 0.06207, 0.05699, 0.06207, 0.05, 0.07415, 0.05, 0.3849, 0.4315, 0.3849, 0.4204, 0.3894, 0.4204, 0.3894, 0.4315, 0.3849, 0.4204, 0.3849, 0.4094, 0.3894, 0.4094, 0.3894, 0.4204, 0.3849, 0.4094, 0.3849, 0.3983, 0.3894, 0.3983, 0.3894, 0.4094, 0.3849, 0.3983, 0.3849, 0.3873, 0.3894, 0.3873, 0.3894, 0.3983, 0.3849, 0.3873, 0.3849, 0.3762, 0.3894, 0.3762, 0.3894, 0.3873, 0.3849, 0.3762, 0.3849, 0.3652, 0.3894, 0.3652, 0.3894, 0.3762, 0.124, 0.2264, 0.1135, 0.2281, 0.1044, 0.2281, 0.1134, 0.2264, 0.1134, 0.2264, 0.1044, 0.2281, 0.09536, 0.2281, 0.1029, 0.2264, 0.1029, 0.2264, 0.09536, 0.2281, 0.08629, 0.2281, 0.09229, 0.2264, 0.09229, 0.2264, 0.08629, 0.2281, 0.07721, 0.2281, 0.08172, 0.2264, 0.08172, 0.2264, 0.07721, 0.2281, 0.06814, 0.2281, 0.07115, 0.2264, 0.07115, 0.2264, 0.06814, 0.2281, 0.05907, 0.2281, 0.06057, 0.2264, 0.1555, 0.2416, 0.1555, 0.2281, 0.1646, 0.2281, 0.1646, 0.2915, 0.1646, 0.2915, 0.1646, 0.2281, 0.1737, 0.2281, 0.1737, 0.2915, 0.1737, 0.2915, 0.1737, 0.2281, 0.1828, 0.2281, 0.1828, 0.2915, 0.1828, 0.2915, 0.1828, 0.2281, 0.1918, 0.2281, 0.1918, 0.2915, 0.1918, 0.2915, 0.1918, 0.2281, 0.2009, 0.2281, 0.2009, 0.2915, 0.2009, 0.2915, 0.2009, 0.2281, 0.21, 0.2281, 0.21, 0.2915, 0.145, 0.2264, 0.1345, 0.2246, 0.1466, 0.2246, 0.1556, 0.2264, 0.1556, 0.2264, 0.1466, 0.2246, 0.1587, 0.2246, 0.1662, 0.2264, 0.1662, 0.2264, 0.1587, 0.2246, 0.1707, 0.2246, 0.1767, 0.2264, 0.1767, 0.2264, 0.1707, 0.2246, 0.1828, 0.2246, 0.1873, 0.2264, 0.1873, 0.2264, 0.1828, 0.2246, 0.1949, 0.2246, 0.1979, 0.2264, 0.1979, 0.2264, 0.1949, 0.2246, 0.207, 0.2246, 0.2085, 0.2264, 0.1345, 0.2155, 0.1345, 0.2246, 0.1224, 0.2246, 0.1224, 0.2155, 0.1224, 0.2155, 0.1224, 0.2246, 0.1104, 0.2246, 0.1104, 0.2155, 0.1104, 0.2155, 0.1104, 0.2246, 0.0983, 0.2246, 0.0983, 0.2155, 0.0983, 0.2155, 0.0983, 0.2246, 0.08622, 0.2246, 0.08622, 0.2155, 0.08622, 0.2155, 0.08622, 0.2246, 0.07415, 0.2246, 0.07415, 0.2155, 0.07415, 0.2155, 0.07415, 0.2246, 0.06207, 0.2246, 0.06207, 0.2155, 0.1135, 0.2552, 0.1135, 0.2915, 0.1044, 0.2915, 0.1345, 0.2246, 0.1345, 0.2155, 0.1466, 0.2155, 0.1466, 0.2246, 0.1466, 0.2246, 0.1466, 0.2155, 0.1587, 0.2155, 0.1587, 0.2246, 0.1587, 0.2246, 0.1587, 0.2155, 0.1707, 0.2155, 0.1707, 0.2246, 0.1707, 0.2246, 0.1707, 0.2155, 0.1828, 0.2155, 0.1828, 0.2246, 0.1828, 0.2246, 0.1828, 0.2155, 0.1949, 0.2155, 0.1949, 0.2246, 0.1949, 0.2246, 0.1949, 0.2155, 0.207, 0.2155, 0.207, 0.2246, 0.219, 0.05699, 0.207, 0.05699, 0.207, 0.05, 0.219, 0.05, 0.207, 0.05699, 0.1949, 0.05699, 0.1949, 0.05, 0.207, 0.05, 0.1949, 0.05699, 0.1828, 0.05699, 0.1828, 0.05, 0.1949, 0.05, 0.1828, 0.05699, 0.1707, 0.05699, 0.1707, 0.05, 0.1828, 0.05, 0.1707, 0.05699, 0.1587, 0.05699, 0.1587, 0.05, 0.1707, 0.05, 0.1587, 0.05699, 0.1466, 0.05699, 0.1466, 0.05, 0.1587, 0.05, 0.176, 0.3375, 0.1345, 0.3628, 0.1345, 0.3526, 0.176, 0.3375, 0.1345, 0.3526, 0.1345, 0.3425, 0.176, 0.3375, 0.1345, 0.3425, 0.1345, 0.3323, 0.176, 0.3375, 0.1345, 0.3323, 0.1345, 0.3222, 0.176, 0.3375, 0.1345, 0.3222, 0.1345, 0.312, 0.176, 0.3375, 0.1345, 0.312, 0.1345, 0.3019, 0.5725, 0.4095, 0.5725, 0.4034, 0.5778, 0.3997, 0.5778, 0.4132, 0.5992, 0.4094, 0.5992, 0.4033, 0.6044, 0.3995, 0.6044, 0.4131, 0.5778, 0.4095, 0.5778, 0.4034, 0.583, 0.3997, 0.583, 0.4132, 0.629, 0.3959, 0.629, 0.3898, 0.6343, 0.3863, 0.6343, 0.3998, 0.6237, 0.3959, 0.6237, 0.3898, 0.629, 0.3863, 0.629, 0.3998, 0.5992, 0.4034, 0.5992, 0.4096, 0.5939, 0.4131, 0.5939, 0.3995, 0.9028, 0.2058, 0.9028, 0.3568, 0.8975, 0.3606, 0.8975, 0.2021, 0.8674, 0.4463, 0.8674, 0.2952, 0.8727, 0.2915, 0.8727, 0.45, 0.8622, 0.2952, 0.8622, 0.4463, 0.8569, 0.45, 0.8569, 0.2915, 0.8622, 0.4463, 0.8622, 0.2952, 0.8674, 0.2915, 0.8674, 0.45, 0.8569, 0.2952, 0.8569, 0.4463, 0.8516, 0.45, 0.8516, 0.2915, 0.8727, 0.4463, 0.8727, 0.2952, 0.8779, 0.2915, 0.8779, 0.45, 0.5867, 0.41, 0.5867, 0.4029, 0.5903, 0.3997, 0.5903, 0.4132, 0.5618, 0.4101, 0.5618, 0.4029, 0.5655, 0.3997, 0.5655, 0.4133, 0.5867, 0.4029, 0.5867, 0.41, 0.583, 0.4132, 0.583, 0.3997, 0.5655, 0.4102, 0.5655, 0.4031, 0.5692, 0.3997, 0.5692, 0.4132, 0.848, 0.395, 0.848, 0.3879, 0.8516, 0.3845, 0.8516, 0.398, 0.8516, 0.401, 0.8516, 0.4082, 0.848, 0.4115, 0.848, 0.398, 0.9155, 0.2053, 0.9155, 0.3574, 0.9119, 0.3606, 0.9119, 0.2021, 0.9192, 0.3574, 0.9192, 0.2053, 0.9228, 0.2021, 0.9228, 0.3606, 0.9119, 0.2053, 0.9119, 0.3574, 0.9082, 0.3606, 0.9082, 0.2021, 0.9228, 0.3574, 0.9228, 0.2053, 0.9265, 0.2021, 0.9265, 0.3606, 0.9192, 0.2053, 0.9192, 0.3574, 0.9155, 0.3606, 0.9155, 0.2021, 0.9265, 0.3574, 0.9265, 0.2053, 0.9301, 0.2021, 0.9301, 0.3606])
me_cube.materials.append(mat_material)
me_cube.use_remesh_preserve_volume = False
me_cube.use_remesh_preserve_attributes = False
me_cube.use_mirror_vertex_groups = False
me_cube.update()

# ---- objects
ob_lamp_003 = bpy.data.objects.new('Lamp.003', light_lamp_003)
ob_lamp_002 = bpy.data.objects.new('Lamp.002', light_lamp_002)
ob_lamp_001 = bpy.data.objects.new('Lamp.001', light_lamp_001)
ob_cube = bpy.data.objects.new('Cube', me_cube)
ob_lamp = bpy.data.objects.new('Lamp', light_lamp)
ob_camera = bpy.data.objects.new('Camera', cam_camera)

# ---- transforms, parenting, visibility, modifiers, constraints
ob_lamp_003.location = (272.2, -116.4, 5.904)
ob_lamp_003.rotation_euler = (0.6503, 0.05522, 3.739)
ob_lamp_003.lock_rotations_4d = False
ob_lamp_003.empty_display_type = 'ARROWS'
ob_lamp_003.color = (0.0, 0.0, 0.0, 0.0)
ob_lamp_003.lineart.crease_threshold = 0.0
ob_lamp_002.location = (-172.8, 187.0, 308.8)
ob_lamp_002.rotation_euler = (0.6503, 0.05522, 3.739)
ob_lamp_002.lock_rotations_4d = False
ob_lamp_002.empty_display_type = 'ARROWS'
ob_lamp_002.color = (0.0, 0.0, 0.0, 0.0)
ob_lamp_002.lineart.crease_threshold = 0.0
ob_lamp_001.location = (260.7, 202.5, 5.904)
ob_lamp_001.rotation_euler = (0.6503, 0.05522, 1.866)
ob_lamp_001.lock_rotations_4d = False
ob_lamp_001.empty_display_type = 'ARROWS'
ob_lamp_001.color = (0.0, 0.0, 0.0, 0.0)
ob_lamp_001.lineart.crease_threshold = 0.0
ob_cube.location = (0.0, 0.0, 1.053)
ob_cube.lock_rotations_4d = False
ob_cube.empty_display_type = 'ARROWS'
ob_cube.lineart.crease_threshold = 0.0
ob_lamp.location = (-161.4, -132.0, -370.1)
ob_lamp.rotation_euler = (0.6503, 0.05522, 1.866)
ob_lamp.lock_rotations_4d = False
ob_lamp.empty_display_type = 'ARROWS'
ob_lamp.color = (0.0, 0.0, 0.0, 0.0)
ob_lamp.lineart.crease_threshold = 0.0
ob_camera.location = (7.481, -6.508, 5.344)
ob_camera.rotation_euler = (1.109, 0.0, 0.8149)
ob_camera.lock_rotations_4d = False
ob_camera.empty_display_type = 'ARROWS'
ob_camera.color = (0.0, 0.0, 0.0, 0.0)
ob_camera.display_type = 'WIRE'
ob_camera.lineart.crease_threshold = 0.0

# ---- collection membership
col_collection_1.objects.link(ob_lamp_003)
col_collection_1.objects.link(ob_lamp_002)
col_collection_1.objects.link(ob_lamp_001)
col_collection_1.objects.link(ob_cube)
col_collection_1.objects.link(ob_lamp)
col_collection_1.objects.link(ob_camera)

# ---- scene / render settings (as saved in the file)
scene.camera = ob_camera
scene.frame_start = 1; scene.frame_end = 250; scene.frame_set(1)
scene.render.engine = 'BLENDER_EEVEE_NEXT'
scene.render.resolution_percentage = 50
scene.render.dither_intensity = 0.0
scene.cycles.use_denoising = False
scene.cycles.samples = 128
scene.cycles.sampling_pattern = 'TABULATED_SOBOL'
scene.cycles.light_sampling_threshold = 0.0
scene.cycles.use_adaptive_sampling = False
scene.cycles.use_light_tree = False
scene.cycles.blur_glossy = 0.0
scene.cycles.sample_clamp_indirect = 0.0
scene.view_settings.view_transform = 'Standard'
bpy.context.view_layer.update()

